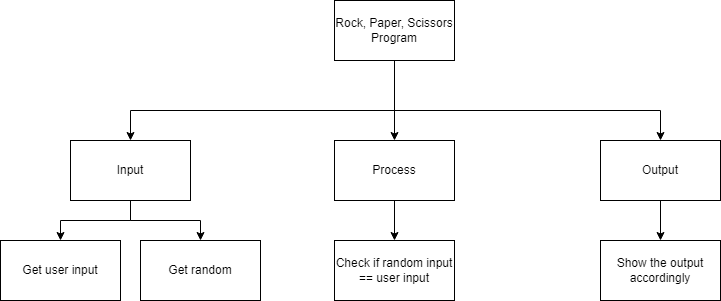

The diagram above was exported from draw.io. Its source (the exported page's mxGraphModel, read from the mxfile embedded in the PNG):
<mxGraphModel dx="1074" dy="749" grid="1" gridSize="10" guides="1" tooltips="1" connect="1" arrows="1" fold="1" page="1" pageScale="1" pageWidth="827" pageHeight="1169" math="0" shadow="0">
  <root>
    <mxCell id="0" />
    <mxCell id="1" parent="0" />
    <mxCell id="6" style="edgeStyle=orthogonalEdgeStyle;html=1;entryX=0.5;entryY=0;entryDx=0;entryDy=0;rounded=0;" edge="1" parent="1" source="2" target="4">
      <mxGeometry relative="1" as="geometry" />
    </mxCell>
    <mxCell id="7" style="edgeStyle=orthogonalEdgeStyle;rounded=0;html=1;entryX=0.5;entryY=0;entryDx=0;entryDy=0;" edge="1" parent="1" source="2" target="3">
      <mxGeometry relative="1" as="geometry">
        <Array as="points">
          <mxPoint x="414" y="190" />
          <mxPoint x="150" y="190" />
        </Array>
      </mxGeometry>
    </mxCell>
    <mxCell id="8" style="edgeStyle=orthogonalEdgeStyle;rounded=0;html=1;entryX=0.5;entryY=0;entryDx=0;entryDy=0;" edge="1" parent="1" source="2" target="5">
      <mxGeometry relative="1" as="geometry">
        <Array as="points">
          <mxPoint x="414" y="190" />
          <mxPoint x="680" y="190" />
        </Array>
      </mxGeometry>
    </mxCell>
    <mxCell id="2" value="Rock, Paper, Scissors Program" style="rounded=0;whiteSpace=wrap;html=1;" vertex="1" parent="1">
      <mxGeometry x="354" y="80" width="120" height="60" as="geometry" />
    </mxCell>
    <mxCell id="15" style="edgeStyle=orthogonalEdgeStyle;rounded=0;html=1;entryX=0.5;entryY=0;entryDx=0;entryDy=0;" edge="1" parent="1" source="3" target="9">
      <mxGeometry relative="1" as="geometry" />
    </mxCell>
    <mxCell id="16" style="edgeStyle=orthogonalEdgeStyle;rounded=0;html=1;entryX=0.5;entryY=0;entryDx=0;entryDy=0;" edge="1" parent="1" source="3" target="10">
      <mxGeometry relative="1" as="geometry" />
    </mxCell>
    <mxCell id="3" value="Input" style="rounded=0;whiteSpace=wrap;html=1;" vertex="1" parent="1">
      <mxGeometry x="90" y="220" width="120" height="60" as="geometry" />
    </mxCell>
    <mxCell id="14" style="edgeStyle=orthogonalEdgeStyle;rounded=0;html=1;entryX=0.5;entryY=0;entryDx=0;entryDy=0;" edge="1" parent="1" source="4" target="11">
      <mxGeometry relative="1" as="geometry" />
    </mxCell>
    <mxCell id="4" value="Process" style="rounded=0;whiteSpace=wrap;html=1;" vertex="1" parent="1">
      <mxGeometry x="354" y="220" width="120" height="60" as="geometry" />
    </mxCell>
    <mxCell id="13" style="edgeStyle=orthogonalEdgeStyle;rounded=0;html=1;entryX=0.5;entryY=0;entryDx=0;entryDy=0;" edge="1" parent="1" source="5" target="12">
      <mxGeometry relative="1" as="geometry" />
    </mxCell>
    <mxCell id="5" value="Output" style="rounded=0;whiteSpace=wrap;html=1;" vertex="1" parent="1">
      <mxGeometry x="620" y="220" width="120" height="60" as="geometry" />
    </mxCell>
    <mxCell id="9" value="Get user input" style="rounded=0;whiteSpace=wrap;html=1;" vertex="1" parent="1">
      <mxGeometry x="20" y="320" width="120" height="60" as="geometry" />
    </mxCell>
    <mxCell id="10" value="Get random" style="rounded=0;whiteSpace=wrap;html=1;" vertex="1" parent="1">
      <mxGeometry x="160" y="320" width="120" height="60" as="geometry" />
    </mxCell>
    <mxCell id="11" value="Check if random input == user input" style="rounded=0;whiteSpace=wrap;html=1;" vertex="1" parent="1">
      <mxGeometry x="354" y="320" width="120" height="60" as="geometry" />
    </mxCell>
    <mxCell id="12" value="Show the output accordingly" style="rounded=0;whiteSpace=wrap;html=1;" vertex="1" parent="1">
      <mxGeometry x="620" y="320" width="120" height="60" as="geometry" />
    </mxCell>
  </root>
</mxGraphModel>